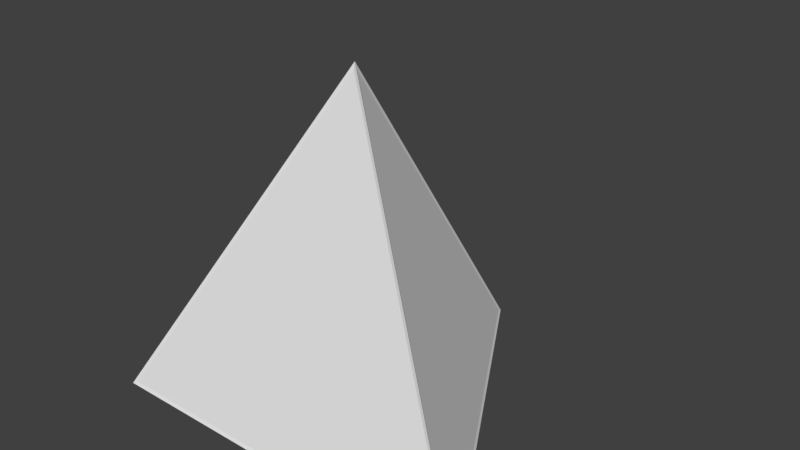 # Source: pyramidBlender.blend  (saved by Blender 2.79.0; exported with 4.5.12 LTS)
import bpy
from mathutils import Matrix  # noqa: F401  (used for matrix-valued properties, if any)

bpy.ops.wm.read_factory_settings(use_empty=True)
scene = bpy.context.scene
scene.name = 'Scene'

# ---- collections
col_collection_1 = bpy.data.collections.new('Collection 1'); scene.collection.children.link(col_collection_1)

# ---- world
world_world = bpy.data.worlds.new('World'); scene.world = world_world
world_world.color = (0.05088, 0.05088, 0.05088)
world_world.use_sun_shadow = False
world_world.sun_shadow_jitter_overblur = 0.0
world_world.cycles.sampling_method = 'MANUAL'

# ---- meshes
me_cone_001 = bpy.data.meshes.new('Cone.001')
me_cone_001.from_pydata([(0.0, 1.0, -0.6035), (0.0, 0.0, 0.8965), (0.866, -0.5, -0.6035), (-0.866, -0.5, -0.6035)], [], [(0, 1, 2), (2, 1, 3), (3, 1, 0), (0, 2, 3)])
me_cone_001.use_remesh_preserve_volume = False
me_cone_001.use_remesh_preserve_attributes = False
me_cone_001.use_mirror_vertex_groups = False
me_cone_001.update()
me_cone = bpy.data.meshes.new('Cone')
me_cone.from_pydata([(0.0, 1.0, -0.6035), (0.0, 0.0, 0.8965), (0.866, -0.5, -0.6035), (-0.866, -0.5, -0.6035)], [], [(0, 1, 2), (2, 1, 3), (3, 1, 0), (0, 2, 3)])
me_cone.use_remesh_preserve_volume = False
me_cone.use_remesh_preserve_attributes = False
me_cone.use_mirror_vertex_groups = False
me_cone.update()

# ---- objects
ob_wireframe = bpy.data.objects.new('Wireframe', me_cone_001)
ob_cone = bpy.data.objects.new('Cone', me_cone)

# ---- transforms, parenting, visibility, modifiers, constraints
ob_wireframe.location = (0.0, 0.0, 0.0)
ob_wireframe.lineart.crease_threshold = 0.0
_m = ob_wireframe.modifiers.new('Wireframe', 'WIREFRAME')
ob_cone.location = (0.0, 0.0, 0.0)
ob_cone.lineart.crease_threshold = 0.0

# ---- collection membership
col_collection_1.objects.link(ob_wireframe)
col_collection_1.objects.link(ob_cone)

# ---- scene / render settings (as saved in the file)
scene.frame_start = 1; scene.frame_end = 250; scene.frame_set(1)
scene.render.engine = 'BLENDER_EEVEE_NEXT'
scene.render.resolution_percentage = 50
scene.render.dither_intensity = 0.0
scene.cycles.use_denoising = False
scene.cycles.samples = 128
scene.cycles.sampling_pattern = 'TABULATED_SOBOL'
scene.cycles.use_adaptive_sampling = False
scene.cycles.use_light_tree = False
scene.cycles.blur_glossy = 0.0
scene.cycles.sample_clamp_indirect = 0.0
scene.view_settings.view_transform = 'Standard'
bpy.context.view_layer.update()

# ---- added for rendering (the .blend has no active camera and no usable light): camera, sun
cam_auto = bpy.data.cameras.new('AutoCamera')
cam_auto.lens = 50.0
cam_auto.sensor_width = 36.0
cam_auto.clip_end = 1000.0
ob_auto_camera = bpy.data.objects.new('AutoCamera', cam_auto)
scene.collection.objects.link(ob_auto_camera)
ob_auto_camera.location = (2.5573, -2.81641, 2.19563)
ob_auto_camera.rotation_euler = (1.09748, -7.21219e-08, 0.694738)
scene.camera = ob_auto_camera
light_auto_sun = bpy.data.lights.new('AutoSun', 'SUN')
light_auto_sun.energy = 3.0
light_auto_sun.angle = 0.0523599
ob_auto_sun = bpy.data.objects.new('AutoSun', light_auto_sun)
scene.collection.objects.link(ob_auto_sun)
ob_auto_sun.rotation_euler = (0.872665, 0.174533, 0.523599)
bpy.context.view_layer.update()
